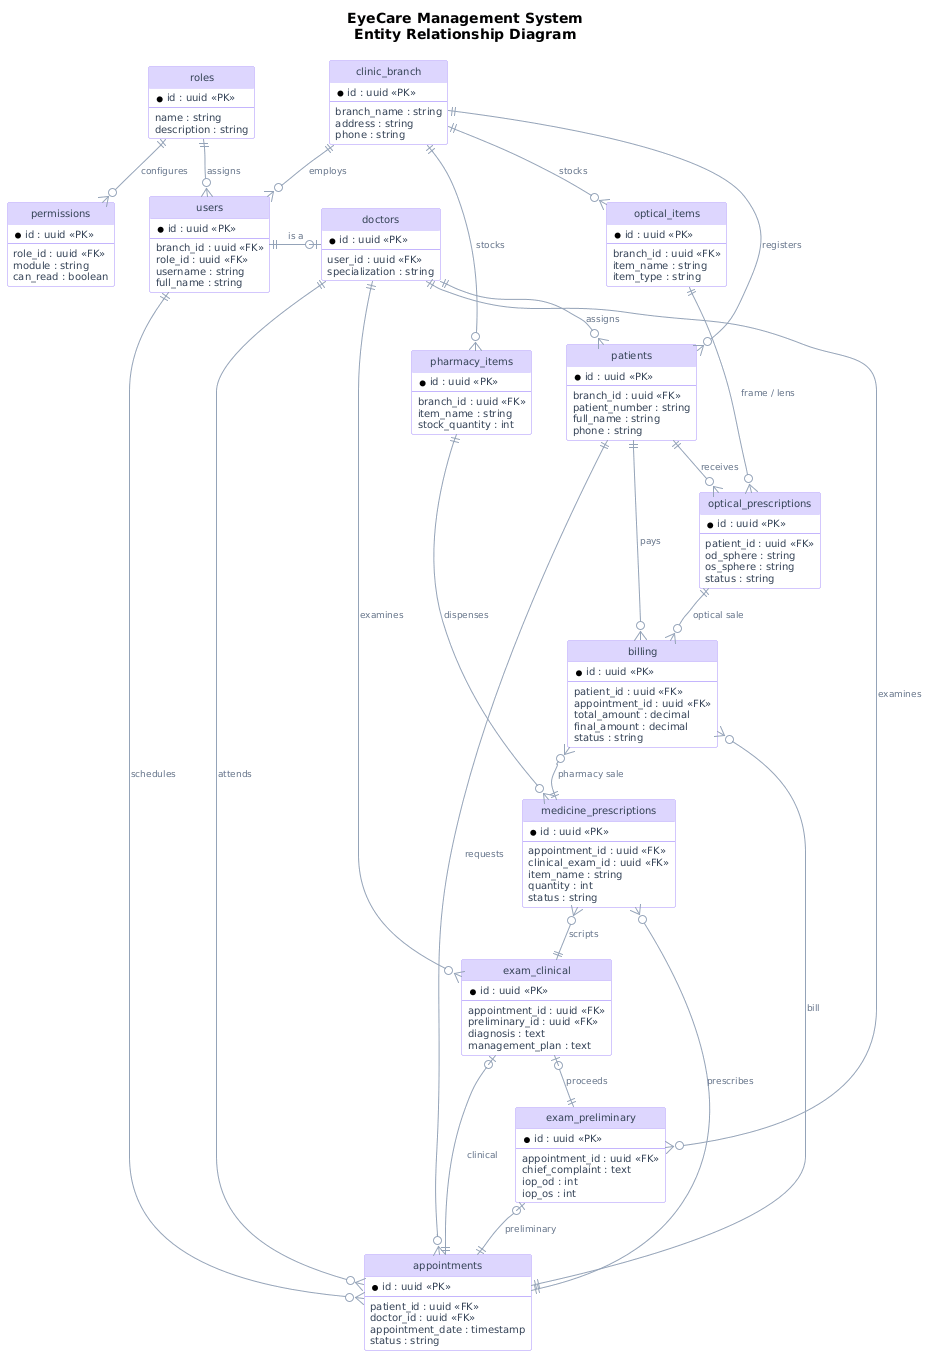

The diagram above was rendered by PlantUML. Its source (embedded in the PNG):
@startuml EyeCare_ERD_TopDown
' Thesis ERD — TOP to BOTTOM (kor ilaa hoos)
hide circle
skinparam backgroundColor #FFFFFF
skinparam shadowing false
skinparam roundcorner 4
skinparam nodesep 35
skinparam ranksep 40
skinparam defaultFontSize 10
skinparam ArrowColor #94A3B8
skinparam ArrowFontColor #64748B
skinparam ArrowFontSize 9

skinparam class {
  BackgroundColor #FFFFFF
  BorderColor #C4B5FD
  HeaderBackgroundColor #DDD6FE
  FontColor #1E293B
  AttributeFontColor #334155
}

title EyeCare Management System\nEntity Relationship Diagram

top to bottom direction

entity "clinic_branch" as E01 {
  * id : uuid <<PK>>
  --
  branch_name : string
  address : string
  phone : string
}

entity "roles" as E02 {
  * id : uuid <<PK>>
  --
  name : string
  description : string
}

entity "permissions" as E03 {
  * id : uuid <<PK>>
  --
  role_id : uuid <<FK>>
  module : string
  can_read : boolean
}

entity "users" as E04 {
  * id : uuid <<PK>>
  --
  branch_id : uuid <<FK>>
  role_id : uuid <<FK>>
  username : string
  full_name : string
}

entity "doctors" as E05 {
  * id : uuid <<PK>>
  --
  user_id : uuid <<FK>>
  specialization : string
}

entity "patients" as E06 {
  * id : uuid <<PK>>
  --
  branch_id : uuid <<FK>>
  patient_number : string
  full_name : string
  phone : string
}

entity "pharmacy_items" as E07 {
  * id : uuid <<PK>>
  --
  branch_id : uuid <<FK>>
  item_name : string
  stock_quantity : int
}

entity "optical_items" as E08 {
  * id : uuid <<PK>>
  --
  branch_id : uuid <<FK>>
  item_name : string
  item_type : string
}

entity "appointments" as E09 {
  * id : uuid <<PK>>
  --
  patient_id : uuid <<FK>>
  doctor_id : uuid <<FK>>
  appointment_date : timestamp
  status : string
}

entity "exam_preliminary" as E10 {
  * id : uuid <<PK>>
  --
  appointment_id : uuid <<FK>>
  chief_complaint : text
  iop_od : int
  iop_os : int
}

entity "exam_clinical" as E11 {
  * id : uuid <<PK>>
  --
  appointment_id : uuid <<FK>>
  preliminary_id : uuid <<FK>>
  diagnosis : text
  management_plan : text
}

entity "medicine_prescriptions" as E12 {
  * id : uuid <<PK>>
  --
  appointment_id : uuid <<FK>>
  clinical_exam_id : uuid <<FK>>
  item_name : string
  quantity : int
  status : string
}

entity "optical_prescriptions" as E13 {
  * id : uuid <<PK>>
  --
  patient_id : uuid <<FK>>
  od_sphere : string
  os_sphere : string
  status : string
}

entity "billing" as E14 {
  * id : uuid <<PK>>
  --
  patient_id : uuid <<FK>>
  appointment_id : uuid <<FK>>
  total_amount : decimal
  final_amount : decimal
  status : string
}

E01 -[hidden]down- E04
E02 -[hidden]right- E01
E03 -[hidden]down- E02
E05 -[hidden]left- E04
E06 -[hidden]down- E04
E07 -[hidden]right- E06
E08 -[hidden]down- E07
E09 -[hidden]down- E06
E10 -[hidden]down- E09
E11 -[hidden]down- E10
E12 -[hidden]down- E11
E13 -[hidden]right- E12
E14 -[hidden]down- E12

E01 ||--o{ E04 : employs
E01 ||--o{ E06 : registers
E01 ||--o{ E07 : stocks
E01 ||--o{ E08 : stocks
E02 ||--o{ E03 : configures
E02 ||--o{ E04 : assigns
E04 ||--o| E05 : "is a"
E04 ||--o{ E09 : schedules
E05 ||--o{ E06 : assigns
E05 ||--o{ E09 : attends
E05 ||--o{ E10 : examines
E05 ||--o{ E11 : examines
E06 ||--o{ E09 : requests
E06 ||--o{ E13 : receives
E06 ||--o{ E14 : pays
E09 ||--o| E10 : preliminary
E09 ||--o| E11 : clinical
E09 ||--o{ E12 : prescribes
E09 ||--o{ E14 : bill
E10 ||--o| E11 : proceeds
E11 ||--o{ E12 : scripts
E07 ||--o{ E12 : dispenses
E08 ||--o{ E13 : "frame / lens"
E12 ||--o{ E14 : "pharmacy sale"
E13 ||--o{ E14 : "optical sale"

@enduml